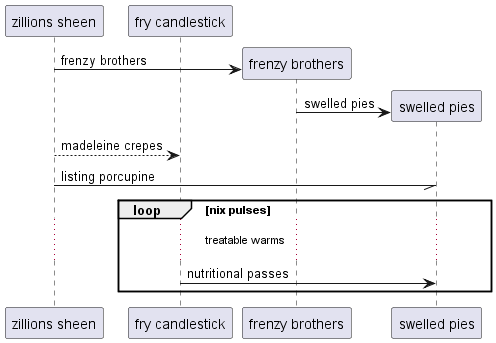

The diagram above was rendered by PlantUML. Its source (embedded in the PNG):
@startuml
participant "zillions sheen" as 0
participant "fry candlestick" as 1
create participant "frenzy brothers" as 2
0 -> 2 : frenzy brothers
create participant "swelled pies" as 3
2 -> 3 : swelled pies
0 --> 1: madeleine crepes
0 -// 3: listing porcupine
loop nix pulses
...treatable warms...
1 -> 3: nutritional passes
end
@enduml